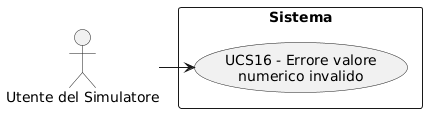

The diagram above was rendered by PlantUML. Its source (embedded in the PNG):
@startuml
skinparam wrapWidth 200
skinparam MaxMessageSize 150
top to bottom direction
skinparam packageStyle rectangle

actor "Utente del Simulatore" as SA_sym_usr

rectangle "Sistema" {
    usecase "UCS16 - Errore valore numerico invalido" as err_valore_numerico_invalido
}

SA_sym_usr -right-> err_valore_numerico_invalido
@enduml